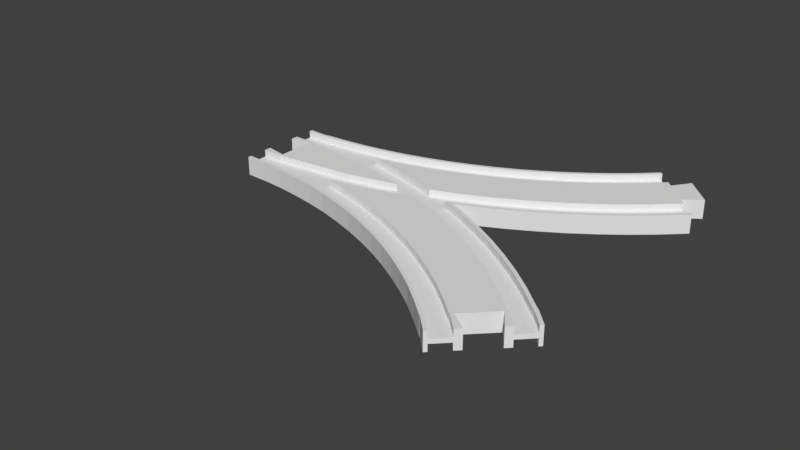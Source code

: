 # Source: eight_L.blend  (saved by Blender 2.78.0; exported with 4.5.12 LTS)
import bpy
from mathutils import Matrix  # noqa: F401  (used for matrix-valued properties, if any)

bpy.ops.wm.read_factory_settings(use_empty=True)
scene = bpy.context.scene
scene.name = 'Scene'

# ---- collections
col_collection_1 = bpy.data.collections.new('Collection 1'); scene.collection.children.link(col_collection_1)

# ---- world
world_world = bpy.data.worlds.new('World'); scene.world = world_world
world_world.color = (0.05088, 0.05088, 0.05088)
world_world.use_sun_shadow = False
world_world.sun_shadow_jitter_overblur = 0.0
world_world.cycles.sampling_method = 'MANUAL'

# ---- meshes
me_circle_005 = bpy.data.meshes.new('Circle.005')
me_circle_005.from_pydata([(88.1, -216.2, 1.0), (78.66, -219.9, 1.0), (78.66, -219.9, 4.0), (88.1, -216.2, 4.0), (86.29, -208.3, 1.0), (75.97, -212.3, 1.0), (88.36, -215.5, 1.0), (67.78, -223.4, 1.0), (67.78, -223.4, 4.0), (79.17, -221.3, 4.0), (87.37, -218.1, 4.0), (92.84, -205.4, 1.0), (86.29, -208.3, 4.0), (75.97, -212.3, 4.0), (65.46, -215.8, 1.0), (56.74, -226.5, 1.0), (56.74, -226.5, 4.0), (68.22, -224.9, 4.0), (92.84, -205.4, 4.0), (65.46, -215.8, 4.0), (79.02, -190.8, 4.0), (69.56, -194.4, 4.0), (54.79, -218.7, 1.0), (45.55, -229.0, 1.0), (45.55, -229.0, 4.0), (57.1, -228.0, 4.0), (79.17, -221.3, 0.0), (87.37, -218.1, 0.0), (88.29, -186.7, 4.0), (93.03, -205.0, 4.0), (54.79, -218.7, 4.0), (59.94, -197.6, 4.0), (79.02, -190.8, 1.0), (69.56, -194.4, 1.0), (43.99, -221.2, 1.0), (34.26, -231.0, 1.0), (34.26, -231.0, 4.0), (45.85, -230.5, 4.0), (68.22, -224.9, 0.0), (97.34, -182.1, 4.0), (88.29, -186.7, 1.0), (43.99, -221.2, 4.0), (50.17, -200.3, 4.0), (59.94, -197.6, 1.0), (75.96, -183.4, 1.0), (66.87, -186.9, 1.0), (33.09, -223.1, 1.0), (22.89, -232.4, 1.0), (22.89, -232.4, 4.0), (34.48, -232.5, 4.0), (57.1, -228.0, 0.0), (106.2, -177.1, 4.0), (97.34, -182.1, 1.0), (84.86, -179.4, 1.0), (33.09, -223.1, 4.0), (40.28, -202.5, 4.0), (50.17, -200.3, 1.0), (57.62, -189.9, 1.0), (75.96, -183.4, 4.0), (66.87, -186.9, 4.0), (22.1, -224.4, 1.0), (11.46, -233.2, 1.0), (11.46, -233.2, 4.0), (23.03, -233.9, 4.0), (45.85, -230.5, 0.0), (110.4, -174.4, 4.0), (110.1, -174.9, 4.0), (106.2, -177.1, 1.0), (93.57, -175.1, 1.0), (84.86, -179.4, 4.0), (22.1, -224.4, 4.0), (30.3, -204.3, 4.0), (40.28, -202.5, 1.0), (48.23, -192.5, 1.0), (57.62, -189.9, 4.0), (75.38, -182.0, 4.0), (66.36, -185.5, 4.0), (11.06, -225.2, 1.0), (9.0, -233.5, 1.0), (9.0, -233.5, 4.0), (11.53, -234.7, 4.0), (34.48, -232.5, 0.0), (110.4, -174.4, 1.0), (102.0, -170.2, 1.0), (93.57, -175.1, 4.0), (84.22, -178.1, 4.0), (11.06, -225.2, 4.0), (20.24, -205.5, 4.0), (30.3, -204.3, 1.0), (38.72, -194.7, 1.0), (48.23, -192.5, 4.0), (57.18, -188.5, 4.0), (9.0, -225.5, 1.0), (0.2499, -233.5, 1.0), (0.2499, -233.5, 4.0), (9.0, -235.0, 4.0), (23.03, -233.9, 0.0), (110.3, -165.0, 1.0), (102.0, -170.2, 4.0), (92.86, -173.7, 4.0), (9.0, -225.5, 4.0), (10.13, -206.2, 4.0), (20.24, -205.5, 1.0), (29.12, -196.3, 1.0), (38.72, -194.7, 4.0), (47.86, -191.1, 4.0), (75.38, -182.0, 0.0), (66.36, -185.5, 0.0), (0.25, -225.5, 1.0), (0.2499, -235.0, 4.0), (0.25, -225.5, 4.0), (0.25, -222.5, 4.0), (0.25, -222.5, 0.0), (0.2499, -235.0, 0.0), (11.53, -234.7, 0.0), (118.2, -159.4, 1.0), (116.7, -165.5, 1.0), (110.3, -165.0, 4.0), (101.3, -169.0, 4.0), (84.22, -178.1, 0.0), (9.0, -206.5, 4.0), (9.25, -208.0, 4.0), (9.25, -224.0, 4.0), (10.13, -206.2, 1.0), (19.45, -197.5, 1.0), (29.12, -196.3, 4.0), (38.43, -193.2, 4.0), (57.18, -188.5, 0.0), (9.0, -235.0, 0.0), (9.25, -224.0, 0.0), (125.9, -153.4, 1.0), (118.2, -159.4, 4.0), (109.4, -163.8, 4.0), (92.86, -173.7, 0.0), (9.0, -206.5, 1.0), (0.25, -206.5, 4.0), (0.25, -209.5, 4.0), (9.25, -208.0, 0.0), (9.739, -198.2, 1.0), (19.45, -197.5, 4.0), (28.9, -194.9, 4.0), (47.86, -191.1, 0.0), (127.6, -151.9, 1.0), (125.9, -153.4, 4.0), (117.3, -158.2, 4.0), (101.3, -169.0, 0.0), (9.0, -198.5, 1.0), (0.25, -206.5, 1.0), (0.25, -198.5, 1.0), (0.25, -198.5, 4.0), (0.25, -197.0, 4.0), (0.25, -197.0, 0.0), (0.25, -209.5, 0.0), (9.739, -198.2, 4.0), (19.31, -196.0, 4.0), (38.43, -193.2, 0.0), (127.6, -151.9, 4.0), (125.0, -152.3, 4.0), (109.4, -163.8, 0.0), (9.0, -198.5, 4.0), (9.0, -197.0, 4.0), (9.0, -197.0, 0.0), (9.665, -196.8, 4.0), (28.9, -194.9, 0.0), (132.3, -146.0, 4.0), (131.3, -147.7, 4.0), (117.3, -158.2, 0.0), (9.665, -196.8, 0.0), (19.31, -196.0, 0.0), (139.1, -139.5, 4.0), (132.9, -145.7, 4.0), (139.1, -139.5, 4.0), (125.0, -152.3, 0.0), (139.1, -139.5, 0.0), (139.1, -139.5, 0.0), (132.3, -146.0, 0.0)], [], [(0, 1, 2, 3), (1, 7, 8, 2), (5, 4, 12, 13), (7, 15, 16, 8), (18, 12, 4, 11), (14, 5, 13, 19), (15, 23, 24, 16), (2, 8, 16, 24, 36, 48, 62, 79, 94, 109, 95, 80, 63, 49, 37, 25, 17, 9, 10, 3), (166, 158, 132, 144), (22, 14, 19, 30), (114, 96, 63, 80), (32, 33, 21, 20), (23, 35, 36, 24), (162, 160, 150, 149, 159, 153, 139, 125, 104, 90, 74, 59, 58, 69, 84, 98, 117, 131, 143, 156, 165, 170, 171, 169, 164, 157, 144, 132, 118, 99, 85, 75, 76, 91, 105, 126, 140, 154), (40, 32, 20, 28), (34, 22, 30, 41), (55, 71, 87, 101, 120, 135, 136, 121, 122, 111, 110, 100, 86, 70, 54, 41, 30, 19, 13, 12, 18, 29, 66, 65, 51, 39, 28, 20, 21, 31, 42), (33, 43, 31, 21), (133, 119, 85, 99), (35, 47, 48, 36), (9, 26, 27, 10), (52, 40, 28, 39), (46, 34, 41, 54), (43, 56, 42, 31), (145, 133, 99, 118), (45, 44, 58, 59), (47, 61, 62, 48), (50, 38, 17, 25), (155, 163, 140, 126), (67, 52, 39, 51), (44, 53, 69, 58), (60, 46, 54, 70), (56, 72, 55, 42), (95, 109, 113, 128), (57, 45, 59, 74), (172, 166, 144, 157), (61, 78, 79, 62), (77, 92, 108, 93, 78, 61, 47, 35, 23, 15, 7, 1, 0, 6, 11, 4, 5, 14, 22, 34, 46, 60), (82, 67, 51, 65), (53, 68, 84, 69), (77, 60, 70, 86), (64, 50, 25, 37), (72, 88, 71, 55), (73, 57, 74, 90), (119, 106, 75, 85), (78, 93, 94, 79), (68, 83, 98, 84), (175, 172, 157, 164), (92, 77, 86, 100), (88, 102, 87, 71), (89, 73, 90, 104), (109, 94, 93, 108, 110, 111, 112, 113), (83, 97, 117, 98), (127, 141, 105, 91), (108, 92, 100, 110), (102, 123, 101, 87), (103, 89, 104, 125), (107, 127, 91, 76), (141, 155, 126, 105), (106, 107, 76, 75), (111, 122, 129, 112), (97, 115, 131, 117), (163, 168, 154, 140), (123, 134, 120, 101), (122, 121, 137, 129), (124, 103, 125, 139), (38, 26, 9, 17), (115, 130, 143, 131), (81, 64, 37, 49), (167, 161, 160, 162), (134, 147, 135, 120), (135, 147, 148, 149, 150, 151, 152, 136), (121, 136, 152, 137), (138, 124, 139, 153), (156, 143, 130, 142), (161, 151, 150, 160), (89, 103, 124, 138, 146, 148, 147, 134, 123, 102, 88, 72, 56, 43, 33, 32, 40, 52, 67, 82, 116, 142, 130, 115, 97, 83, 68, 53, 44, 45, 57, 73), (146, 138, 153, 159), (148, 146, 159, 149), (174, 175, 164, 169), (128, 114, 80, 95), (158, 145, 118, 132), (96, 81, 49, 63), (173, 174, 169, 171), (168, 167, 162, 154)])
me_circle_005.use_remesh_preserve_volume = False
me_circle_005.use_remesh_preserve_attributes = False
me_circle_005.use_mirror_vertex_groups = False
me_circle_005.update()
me_circle_003 = bpy.data.meshes.new('Circle.003')
me_circle_003.from_pydata([(88.64, -1.526e-05, 1.0), (90.59, -0.8204, 1.0), (90.59, -0.8204, 4.0), (88.64, -1.526e-05, 4.0), (88.64, 0.0, 1.0), (88.64, 0.0, 4.0), (64.69, 0.0, 1.0), (43.99, -5.164, 1.0), (9.0, -9.497, 1.0), (0.25, -9.497, 1.0), (0.25, -17.51, 1.0), (0.25, -17.51, 1.0), (9.74, -17.75, 1.0), (17.19, -18.3, 1.0), (34.48, -16.46, 1.0), (45.24, -14.59, 1.0), (41.42, -13.73, 1.0), (45.55, -13.01, 1.0), (56.74, -10.5, 1.0), (67.78, -7.445, 1.0), (77.44, -4.253, 1.0), (79.61, -5.091, 1.0), (92.44, 0.0, 4.0), (64.69, 0.0, 4.0), (43.99, -5.164, 4.0), (9.0, -9.497, 4.0), (0.25, -9.497, 4.0), (0.25, -19.0, 4.0), (0.25, -17.51, 4.0), (0.25, -6.5, 4.0), (0.25, -6.5, 0.0), (0.25, -19.0, 0.0), (0.25, -17.51, 4.0), (9.74, -17.75, 4.0), (34.48, -16.46, 0.0), (45.24, -14.59, 4.0), (41.42, -13.73, 4.0), (45.55, -13.01, 4.0), (56.74, -10.5, 4.0), (67.78, -7.445, 4.0), (77.44, -4.253, 4.0), (79.61, -5.091, 4.0), (79.17, -5.263, 0.0), (92.44, 0.0, 0.0), (9.25, 0.0, 4.0), (9.25, -8.0, 4.0), (0.25, -6.5, 4.0), (9.0, -19.0, 0.0), (9.0, -19.0, 4.0), (17.19, -18.3, 4.0), (0.25, -6.5, 0.0), (57.1, -11.96, 0.0), (79.17, -5.263, 4.0), (9.25, 0.0, 0.0), (9.25, -8.0, 0.0)], [], [(0, 1, 2, 3), (4, 0, 3, 5), (6, 7, 8, 9, 10, 11, 12, 13, 14, 15, 16, 17, 18, 19, 20, 21, 1, 0, 4), (2, 1, 21, 41, 52, 42, 43, 22), (5, 3, 2, 22), (7, 6, 23, 24), (7, 24, 25, 8), (9, 8, 25, 26), (27, 28, 10, 9, 26, 29, 30, 31), (32, 33, 49, 13, 12, 11, 10, 28), (14, 13, 49, 48, 47, 34), (14, 34, 42, 52, 35, 15), (16, 15, 35, 36), (36, 37, 17, 16), (38, 39, 40, 20, 19, 18, 17, 37), (21, 20, 40, 41), (44, 45, 46, 29, 26, 25, 24, 23), (47, 48, 27, 31), (48, 49, 33, 32, 28, 27), (30, 29, 46, 50), (39, 38, 37, 36, 35, 52, 41, 40), (53, 54, 45, 44), (46, 45, 54, 50), (51, 34, 42)])
me_circle_003.use_remesh_preserve_volume = False
me_circle_003.use_remesh_preserve_attributes = False
me_circle_003.use_mirror_vertex_groups = False
me_circle_003.update()
me_circle = bpy.data.meshes.new('Circle')
me_circle.from_pydata([(100.5, 3.562, 0.0), (110.8, 8.748, 0.0), (120.8, 14.43, 0.0), (130.6, 20.6, 0.0), (140.0, 27.25, 0.0), (149.1, 34.34, 0.0), (157.8, 41.88, 0.0), (166.0, 49.65, 0.0), (66.36, 30.53, 0.0), (75.38, 34.01, 0.0), (84.22, 37.92, 0.0), (92.86, 42.27, 0.0), (101.3, 47.04, 0.0), (109.4, 52.21, 0.0), (117.3, 57.78, 0.0), (125.0, 63.73, 0.0), (132.3, 70.04, 0.0), (139.1, 76.53, 0.0), (156.8, 42.99, 4.0), (164.9, 50.71, 4.0), (156.8, 42.99, 1.0), (99.83, 4.919, 1.0), (110.1, 10.07, 1.0), (120.0, 15.72, 1.0), (129.7, 21.85, 1.0), (139.1, 28.45, 1.0), (148.1, 35.5, 1.0), (164.9, 50.71, 1.0), (86.29, 7.668, 1.0), (96.41, 12.15, 1.0), (106.3, 17.13, 1.0), (115.9, 22.58, 1.0), (125.3, 28.51, 1.0), (134.3, 34.88, 1.0), (143.1, 41.69, 1.0), (151.4, 48.92, 1.0), (159.3, 56.37, 1.0), (69.56, 21.58, 1.0), (79.02, 25.23, 1.0), (88.29, 29.33, 1.0), (97.34, 33.89, 1.0), (106.2, 38.89, 1.0), (114.7, 44.31, 1.0), (123.0, 50.14, 1.0), (131.0, 56.38, 1.0), (138.7, 63.0, 1.0), (145.8, 69.81, 1.0), (66.87, 29.11, 1.0), (75.96, 32.62, 1.0), (84.86, 36.57, 1.0), (93.57, 40.95, 1.0), (102.0, 45.75, 1.0), (110.3, 50.96, 1.0), (118.2, 56.57, 1.0), (125.9, 62.57, 1.0), (133.3, 68.93, 1.0), (140.2, 75.47, 1.0), (99.83, 4.919, 4.0), (110.1, 10.07, 4.0), (120.0, 15.72, 4.0), (129.7, 21.85, 4.0), (139.1, 28.45, 4.0), (148.1, 35.5, 4.0), (100.5, 3.562, 4.0), (110.8, 8.748, 4.0), (120.8, 14.43, 4.0), (130.6, 20.6, 4.0), (140.0, 27.25, 4.0), (149.1, 34.34, 4.0), (157.8, 41.88, 4.0), (166.0, 49.65, 4.0), (86.29, 7.668, 4.0), (96.41, 12.15, 4.0), (106.3, 17.13, 4.0), (115.9, 22.58, 4.0), (125.3, 28.51, 4.0), (134.3, 34.88, 4.0), (143.1, 41.69, 4.0), (151.4, 48.92, 4.0), (159.3, 56.37, 4.0), (69.56, 21.58, 4.0), (79.02, 25.23, 4.0), (88.29, 29.33, 4.0), (97.34, 33.89, 4.0), (106.2, 38.89, 4.0), (114.7, 44.31, 4.0), (123.0, 50.14, 4.0), (131.0, 56.38, 4.0), (138.7, 63.0, 4.0), (145.8, 69.81, 4.0), (66.87, 29.11, 4.0), (75.96, 32.62, 4.0), (84.86, 36.57, 4.0), (93.57, 40.95, 4.0), (102.0, 45.75, 4.0), (110.3, 50.96, 4.0), (118.2, 56.57, 4.0), (125.9, 62.57, 4.0), (133.3, 68.93, 4.0), (140.2, 75.47, 4.0), (66.36, 30.53, 4.0), (75.38, 34.01, 4.0), (84.22, 37.92, 4.0), (92.86, 42.27, 4.0), (101.3, 47.04, 4.0), (109.4, 52.21, 4.0), (117.3, 57.78, 4.0), (125.0, 63.73, 4.0), (132.3, 70.04, 4.0), (139.1, 76.53, 4.0), (164.2, 64.15, 4.0), (153.3, 75.11, 4.0), (156.8, 58.85, 4.0), (148.0, 67.68, 4.0), (164.2, 64.15, 0.0), (153.3, 75.11, 0.0), (156.8, 58.85, 0.0), (148.0, 67.68, 0.0), (0.25, 19.01, 0.0), (9.665, 19.25, 0.0), (19.31, 19.96, 0.0), (28.9, 21.14, 0.0), (38.43, 22.8, 0.0), (47.86, 24.91, 0.0), (57.18, 27.49, 0.0), (50.17, 15.7, 1.0), (59.94, 18.4, 1.0), (19.45, 18.47, 1.0), (29.12, 19.66, 1.0), (38.72, 21.32, 1.0), (48.23, 23.46, 1.0), (57.62, 26.06, 1.0), (50.17, 15.7, 4.0), (59.94, 18.4, 4.0), (19.45, 18.47, 4.0), (29.12, 19.66, 4.0), (38.72, 21.32, 4.0), (48.23, 23.46, 4.0), (57.62, 26.06, 4.0), (0.25, 19.01, 4.0), (9.665, 19.25, 4.0), (19.31, 19.96, 4.0), (28.9, 21.14, 4.0), (38.43, 22.8, 4.0), (47.86, 24.91, 4.0), (57.18, 27.49, 4.0), (9.0, 19.01, 0.0), (9.0, 19.01, 4.0), (11.53, 18.72, 4.0), (0.25, 19.0, 4.0), (0.25, 19.0, 3.977), (0.25, 19.0, 0.0), (79.17, 5.263, 4.0), (79.61, 5.091, 4.0), (79.61, 5.091, 1.0), (89.93, 1.111, 1.0), (45.85, 14.48, 4.0), (45.24, 14.59, 4.0), (45.24, 14.59, 1.0), (34.48, 16.46, 1.0), (17.19, 18.3, 4.0), (17.19, 18.3, 1.0), (0.25, 19.0, 0.0), (90.59, 0.8204, 1.0), (92.44, 6.02e-06, 4.0), (92.44, 6.199e-06, 0.0), (90.59, 0.8204, 4.0)], [], [(20, 26, 62, 18), (26, 25, 61, 62), (25, 24, 60, 61), (24, 23, 59, 60), (23, 22, 58, 59), (22, 21, 57, 58), (21, 163, 166, 57), (15, 107, 108, 16), (10, 102, 103, 11), (12, 104, 105, 13), (38, 37, 80, 81), (35, 36, 79, 78), (34, 35, 78, 77), (33, 34, 77, 76), (32, 33, 76, 75), (31, 32, 75, 74), (30, 31, 74, 73), (29, 30, 73, 72), (28, 29, 72, 71), (124, 145, 100, 8), (55, 56, 99, 98), (54, 55, 98, 97), (53, 54, 97, 96), (52, 53, 96, 95), (51, 52, 95, 94), (50, 51, 94, 93), (49, 50, 93, 92), (48, 49, 92, 91), (47, 48, 91, 90), (130, 129, 128, 127, 161, 159, 158, 125, 126, 37, 38, 39, 40, 41, 42, 43, 44, 45, 46, 56, 55, 54, 53, 52, 51, 50, 49, 48, 47, 131), (118, 139, 147, 146), (6, 69, 68, 5), (13, 105, 106, 14), (4, 67, 66, 3), (11, 103, 104, 12), (7, 70, 69, 6), (122, 143, 144, 123), (120, 141, 142, 121), (20, 18, 19, 27), (2, 65, 64, 1), (14, 106, 107, 15), (8, 100, 101, 9), (9, 101, 102, 10), (80, 133, 132, 157, 156, 152, 153, 71, 72, 73, 74, 75, 76, 77, 78, 79, 112, 110, 111, 113, 89, 88, 87, 86, 85, 84, 83, 82, 81), (16, 108, 109, 17), (39, 38, 81, 82), (40, 39, 82, 83), (41, 40, 83, 84), (42, 41, 84, 85), (43, 42, 85, 86), (44, 43, 86, 87), (45, 44, 87, 88), (46, 45, 88, 89), (164, 165, 0, 63), (34, 33, 32, 31, 30, 29, 28, 154, 155, 163, 21, 22, 23, 24, 25, 26, 20, 27, 36, 35), (112, 116, 114, 110), (111, 115, 117, 113), (110, 114, 115, 111), (46, 89, 113, 117, 17, 109, 99, 56), (27, 19, 70, 7, 116, 112, 79, 36), (37, 126, 133, 80), (126, 125, 132, 133), (125, 158, 157, 132), (119, 140, 141, 120), (131, 47, 90, 138), (130, 131, 138, 137), (129, 130, 137, 136), (128, 129, 136, 135), (127, 128, 135, 134), (123, 144, 145, 124), (5, 68, 67, 4), (3, 66, 65, 2), (103, 102, 101, 100, 145, 144, 143, 142, 141, 140, 147, 139, 149, 148, 160, 134, 135, 136, 137, 138, 90, 91, 92, 93, 94, 95, 96, 97, 98, 99, 109, 108, 107, 106, 105, 104), (119, 146, 147, 140), (60, 59, 58, 57, 166, 164, 63, 64, 65, 66, 67, 68, 69, 70, 19, 18, 62, 61), (1, 64, 63, 0), (153, 154, 28, 71), (151, 150, 149, 139, 118, 162), (160, 161, 127, 134), (121, 142, 143, 122)])
me_circle.use_remesh_preserve_volume = False
me_circle.use_remesh_preserve_attributes = False
me_circle.use_mirror_vertex_groups = False
me_circle.update()

# ---- objects
ob_circle_005 = bpy.data.objects.new('Circle.005', me_circle_005)
ob_circle_003 = bpy.data.objects.new('Circle.003', me_circle_003)
ob_circle = bpy.data.objects.new('Circle', me_circle)

# ---- transforms, parenting, visibility, modifiers, constraints
ob_circle_005.location = (0.0, -216.0, 0.0)
ob_circle_005.rotation_euler = (0.0, 0.0, 2.356)
ob_circle_005.lineart.crease_threshold = 0.0
_m = ob_circle_005.modifiers.new('Mirror', 'MIRROR')
_m.use_axis = (False, False, True)
ob_circle_003.location = (0.0, 0.0, 0.0)
ob_circle_003.lineart.crease_threshold = 0.0
_m = ob_circle_003.modifiers.new('Mirror', 'MIRROR')
_m.use_axis = (False, True, True)
ob_circle.location = (0.0, 0.0, 0.0)
ob_circle.lineart.crease_threshold = 0.0
_m = ob_circle.modifiers.new('Mirror', 'MIRROR')
_m.use_axis = (False, False, True)

# ---- collection membership
col_collection_1.objects.link(ob_circle_005)
col_collection_1.objects.link(ob_circle_003)
col_collection_1.objects.link(ob_circle)

# ---- scene / render settings (as saved in the file)
scene.frame_start = 1; scene.frame_end = 250; scene.frame_set(11)
scene.render.engine = 'BLENDER_EEVEE_NEXT'
scene.render.resolution_percentage = 50
scene.render.dither_intensity = 0.0
scene.cycles.use_denoising = False
scene.cycles.samples = 128
scene.cycles.sampling_pattern = 'TABULATED_SOBOL'
scene.cycles.light_sampling_threshold = 0.0
scene.cycles.use_adaptive_sampling = False
scene.cycles.use_light_tree = False
scene.cycles.blur_glossy = 0.0
scene.cycles.sample_clamp_indirect = 0.0
scene.view_settings.view_transform = 'Standard'
scene.unit_settings.scale_length = 0.001
bpy.context.view_layer.update()

# ---- added for rendering (the .blend has no active camera and no usable light): camera, sun
cam_auto = bpy.data.cameras.new('AutoCamera')
cam_auto.lens = 50.0
cam_auto.sensor_width = 36.0
cam_auto.clip_end = 4142.03
ob_auto_camera = bpy.data.objects.new('AutoCamera', cam_auto)
scene.collection.objects.link(ob_auto_camera)
ob_auto_camera.location = (319.133, -303.553, 188.811)
ob_auto_camera.rotation_euler = (1.09748, -7.21219e-08, 0.694738)
scene.camera = ob_auto_camera
light_auto_sun = bpy.data.lights.new('AutoSun', 'SUN')
light_auto_sun.energy = 3.0
light_auto_sun.angle = 0.0523599
ob_auto_sun = bpy.data.objects.new('AutoSun', light_auto_sun)
scene.collection.objects.link(ob_auto_sun)
ob_auto_sun.rotation_euler = (0.872665, 0.174533, 0.523599)
bpy.context.view_layer.update()
